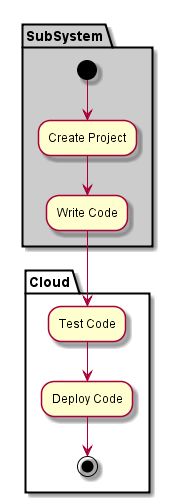

The diagram above was rendered by PlantUML. Its source (embedded in the PNG):
@startuml

partition "Cloud" {

}

partition SubSystem  #cccccc {
  (*) --> "Create Project"
  --> "Write Code"
}

partition "Cloud" {
  "Write Code" --> "Test Code"
  "Test Code" --> "Deploy Code"
  "Deploy Code" --> (*)
}

@enduml